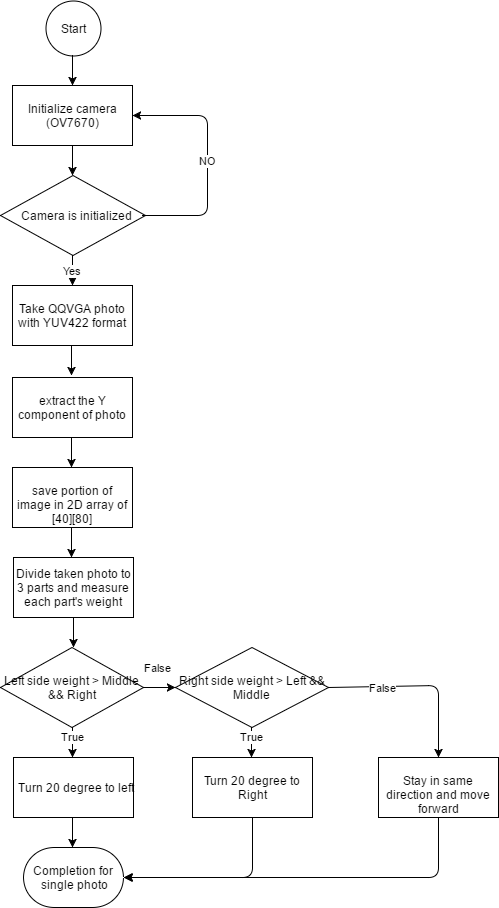

The diagram above was exported from draw.io. Its source (the exported page's mxGraphModel, read from the mxfile embedded in the PNG):
<mxGraphModel dx="1042" dy="516" grid="1" gridSize="3" guides="1" tooltips="1" connect="1" arrows="1" fold="1" page="1" pageScale="1" pageWidth="850" pageHeight="1100" background="#ffffff" math="0" shadow="0">
  <root>
    <mxCell id="0" />
    <mxCell id="1" parent="0" />
    <mxCell id="2" value="Start" style="ellipse;whiteSpace=wrap;html=1;" vertex="1" parent="1">
      <mxGeometry x="171" y="25" width="55" height="55" as="geometry" />
    </mxCell>
    <mxCell id="3" value="" style="endArrow=classic;html=1;" edge="1" parent="1">
      <mxGeometry width="50" height="50" relative="1" as="geometry">
        <mxPoint x="198" y="80" as="sourcePoint" />
        <mxPoint x="198" y="110" as="targetPoint" />
        <Array as="points">
          <mxPoint x="198" y="105" />
        </Array>
      </mxGeometry>
    </mxCell>
    <mxCell id="4" value="Initialize camera (OV7670)" style="whiteSpace=wrap;html=1;" vertex="1" parent="1">
      <mxGeometry x="138" y="110" width="120" height="60" as="geometry" />
    </mxCell>
    <mxCell id="5" value="Camera is initialized" style="rhombus;whiteSpace=wrap;html=1;" vertex="1" parent="1">
      <mxGeometry x="126" y="200" width="145" height="80" as="geometry" />
    </mxCell>
    <mxCell id="6" value="" style="endArrow=classic;html=1;" edge="1" parent="1">
      <mxGeometry x="198" y="170" width="50" height="50" as="geometry">
        <mxPoint x="198" y="170" as="sourcePoint" />
        <mxPoint x="198" y="200" as="targetPoint" />
        <Array as="points">
          <mxPoint x="198" y="195" />
        </Array>
      </mxGeometry>
    </mxCell>
    <mxCell id="7" value="NO" style="endArrow=classic;html=1;entryX=1;entryY=0.5;" edge="1" parent="1" target="4">
      <mxGeometry width="50" height="50" relative="1" as="geometry">
        <mxPoint x="268" y="240" as="sourcePoint" />
        <mxPoint x="283" y="150" as="targetPoint" />
        <Array as="points">
          <mxPoint x="333" y="240" />
          <mxPoint x="333" y="140" />
        </Array>
      </mxGeometry>
    </mxCell>
    <mxCell id="9" value="Yes" style="endArrow=classic;html=1;" edge="1" parent="1">
      <mxGeometry x="198" y="280" width="50" height="50" as="geometry">
        <mxPoint x="198" y="280" as="sourcePoint" />
        <mxPoint x="198" y="310" as="targetPoint" />
        <Array as="points">
          <mxPoint x="198" y="305" />
        </Array>
      </mxGeometry>
    </mxCell>
    <mxCell id="10" value="Take QQVGA photo with YUV422 format" style="whiteSpace=wrap;html=1;" vertex="1" parent="1">
      <mxGeometry x="138" y="310" width="120" height="60" as="geometry" />
    </mxCell>
    <mxCell id="11" value="" style="endArrow=classic;html=1;" edge="1" parent="1">
      <mxGeometry x="197" y="370" width="50" height="50" as="geometry">
        <mxPoint x="197" y="370" as="sourcePoint" />
        <mxPoint x="197" y="400" as="targetPoint" />
        <Array as="points">
          <mxPoint x="197" y="395" />
        </Array>
      </mxGeometry>
    </mxCell>
    <mxCell id="12" value="Divide taken photo to 3 parts and measure each part's weight" style="whiteSpace=wrap;html=1;" vertex="1" parent="1">
      <mxGeometry x="139" y="582" width="120" height="60" as="geometry" />
    </mxCell>
    <mxCell id="13" value="" style="endArrow=classic;html=1;" edge="1" parent="1">
      <mxGeometry x="199" y="642" width="50" height="50" as="geometry">
        <mxPoint x="199" y="642" as="sourcePoint" />
        <mxPoint x="199" y="672" as="targetPoint" />
        <Array as="points">
          <mxPoint x="199" y="667" />
        </Array>
      </mxGeometry>
    </mxCell>
    <mxCell id="14" value="Left side weight &amp;gt; Middle &amp;amp;&amp;amp; Right" style="rhombus;whiteSpace=wrap;html=1;" vertex="1" parent="1">
      <mxGeometry x="126" y="672" width="143" height="80" as="geometry" />
    </mxCell>
    <mxCell id="17" value="False" style="endArrow=classic;html=1;rotation=45;" edge="1" parent="1">
      <mxGeometry x="1" y="182" width="50" height="50" as="geometry">
        <mxPoint x="269" y="712" as="sourcePoint" />
        <mxPoint x="301" y="712" as="targetPoint" />
        <Array as="points">
          <mxPoint x="274" y="712" />
        </Array>
        <mxPoint x="-2" y="-20" as="offset" />
      </mxGeometry>
    </mxCell>
    <mxCell id="18" value="Turn 20 degree to left" style="whiteSpace=wrap;html=1;" vertex="1" parent="1">
      <mxGeometry x="139" y="782" width="120" height="60" as="geometry" />
    </mxCell>
    <mxCell id="19" value="True" style="endArrow=classic;html=1;" edge="1" parent="1">
      <mxGeometry x="1" y="182" width="50" height="50" as="geometry">
        <mxPoint x="198" y="752" as="sourcePoint" />
        <mxPoint x="198" y="782" as="targetPoint" />
        <Array as="points">
          <mxPoint x="198" y="777" />
        </Array>
        <mxPoint y="-6" as="offset" />
      </mxGeometry>
    </mxCell>
    <mxCell id="22" value="Completion for &amp;nbsp;single photo" style="strokeWidth=1;html=1;shape=mxgraph.flowchart.terminator;whiteSpace=wrap;" vertex="1" parent="1">
      <mxGeometry x="149" y="872" width="100" height="60" as="geometry" />
    </mxCell>
    <mxCell id="23" value="" style="endArrow=classic;html=1;" edge="1" parent="1">
      <mxGeometry x="198" y="842" width="50" height="50" as="geometry">
        <mxPoint x="198" y="842" as="sourcePoint" />
        <mxPoint x="198" y="872" as="targetPoint" />
        <Array as="points">
          <mxPoint x="198" y="867" />
        </Array>
      </mxGeometry>
    </mxCell>
    <mxCell id="24" value="Right side weight &amp;gt; Left &amp;amp;&amp;amp; Middle" style="rhombus;whiteSpace=wrap;html=1;strokeWidth=1;" vertex="1" parent="1">
      <mxGeometry x="301" y="672" width="153" height="80" as="geometry" />
    </mxCell>
    <mxCell id="25" value="Turn 20 degree to Right" style="whiteSpace=wrap;html=1;" vertex="1" parent="1">
      <mxGeometry x="318" y="782" width="120" height="60" as="geometry" />
    </mxCell>
    <mxCell id="26" value="True" style="endArrow=classic;html=1;" edge="1" parent="1">
      <mxGeometry x="1" y="182" width="50" height="50" as="geometry">
        <mxPoint x="377" y="752" as="sourcePoint" />
        <mxPoint x="377" y="782" as="targetPoint" />
        <Array as="points">
          <mxPoint x="377" y="777" />
        </Array>
        <mxPoint y="-6" as="offset" />
      </mxGeometry>
    </mxCell>
    <mxCell id="28" value="" style="endArrow=classic;html=1;exitX=0.5;exitY=1;" edge="1" parent="1" source="25">
      <mxGeometry width="50" height="50" relative="1" as="geometry">
        <mxPoint x="454" y="902" as="sourcePoint" />
        <mxPoint x="250" y="902" as="targetPoint" />
        <Array as="points">
          <mxPoint x="378" y="902" />
        </Array>
      </mxGeometry>
    </mxCell>
    <mxCell id="31" value="Stay in same direction and move forward" style="whiteSpace=wrap;html=1;" vertex="1" parent="1">
      <mxGeometry x="504" y="782" width="120" height="60" as="geometry" />
    </mxCell>
    <mxCell id="36" value="" style="endArrow=classic;html=1;exitX=0.5;exitY=1;entryX=1;entryY=0.5;entryPerimeter=0;" edge="1" parent="1" target="22">
      <mxGeometry x="436" y="842" width="50" height="50" as="geometry">
        <mxPoint x="564" y="842" as="sourcePoint" />
        <mxPoint x="373" y="902" as="targetPoint" />
        <Array as="points">
          <mxPoint x="564" y="902" />
        </Array>
      </mxGeometry>
    </mxCell>
    <mxCell id="38" value="False" style="endArrow=classic;html=1;exitX=1;exitY=0.5;entryX=0.5;entryY=0;" edge="1" parent="1" source="24" target="31">
      <mxGeometry x="-0.4068" y="-1" width="50" height="50" relative="1" as="geometry">
        <mxPoint x="529" y="737" as="sourcePoint" />
        <mxPoint x="568" y="767" as="targetPoint" />
        <Array as="points">
          <mxPoint x="564" y="710" />
        </Array>
        <mxPoint as="offset" />
      </mxGeometry>
    </mxCell>
    <mxCell id="40" value="save portion of image in 2D array of [40][80]" style="whiteSpace=wrap;html=1;strokeWidth=1;" vertex="1" parent="1">
      <mxGeometry x="138" y="492" width="120" height="60" as="geometry" />
    </mxCell>
    <mxCell id="41" value="" style="endArrow=classic;html=1;" edge="1" parent="1">
      <mxGeometry x="197" y="552" width="50" height="50" as="geometry">
        <mxPoint x="197" y="552" as="sourcePoint" />
        <mxPoint x="197" y="582" as="targetPoint" />
        <Array as="points">
          <mxPoint x="197" y="577" />
        </Array>
      </mxGeometry>
    </mxCell>
    <mxCell id="42" value="extract the Y component of photo" style="whiteSpace=wrap;html=1;strokeWidth=1;" vertex="1" parent="1">
      <mxGeometry x="138" y="402" width="120" height="60" as="geometry" />
    </mxCell>
    <mxCell id="43" value="" style="endArrow=classic;html=1;" edge="1" parent="1">
      <mxGeometry x="197" y="462" width="50" height="50" as="geometry">
        <mxPoint x="197" y="462" as="sourcePoint" />
        <mxPoint x="197" y="492" as="targetPoint" />
        <Array as="points">
          <mxPoint x="197" y="487" />
        </Array>
      </mxGeometry>
    </mxCell>
  </root>
</mxGraphModel>